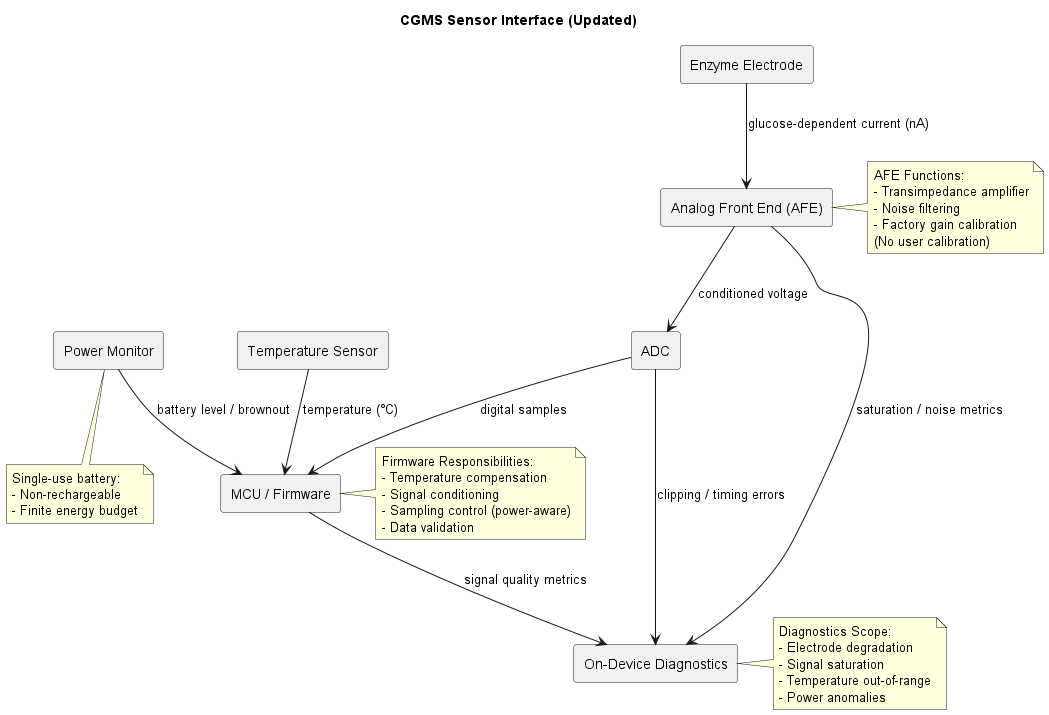

The diagram above was rendered by PlantUML. Its source (embedded in the PNG):
@startuml cgms_sensor_if
skinparam componentStyle rectangle

title CGMS Sensor Interface (Updated)

component "Enzyme Electrode" as Electrode
component "Temperature Sensor" as Temp
component "Analog Front End (AFE)" as AFE
component "ADC" as ADC
component "MCU / Firmware" as MCU
component "Power Monitor" as Power
component "On-Device Diagnostics" as Diag

' --------------------
' Primary sensing path
' --------------------
Electrode --> AFE : glucose-dependent current (nA)
AFE --> ADC : conditioned voltage
ADC --> MCU : digital samples

' --------------------
' Environmental compensation
' --------------------
Temp --> MCU : temperature (°C)

' --------------------
' Power & health
' --------------------
Power --> MCU : battery level / brownout
AFE --> Diag : saturation / noise metrics
ADC --> Diag : clipping / timing errors
MCU --> Diag : signal quality metrics

note right of AFE
AFE Functions:
- Transimpedance amplifier
- Noise filtering
- Factory gain calibration
(No user calibration)
end note

note right of MCU
Firmware Responsibilities:
- Temperature compensation
- Signal conditioning
- Sampling control (power-aware)
- Data validation
end note

note right of Diag
Diagnostics Scope:
- Electrode degradation
- Signal saturation
- Temperature out-of-range
- Power anomalies
end note

note bottom of Power
Single-use battery:
- Non-rechargeable
- Finite energy budget
end note

@enduml